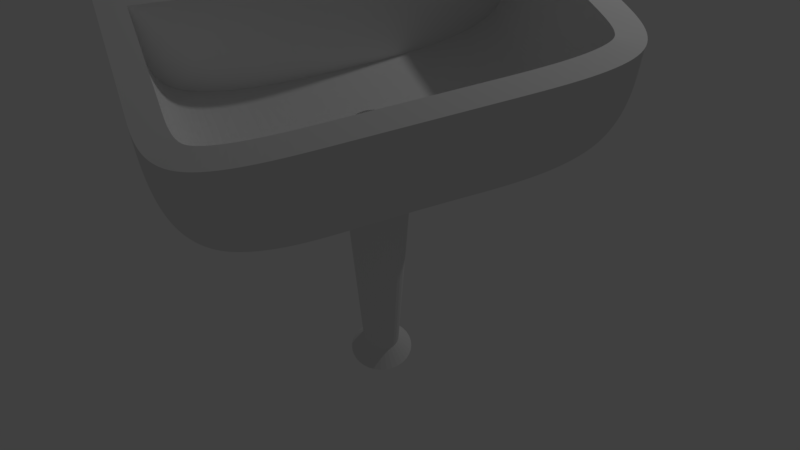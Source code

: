 # Source: 4umywalka.blend  (saved by Blender 2.79.0; exported with 4.5.12 LTS)
import bpy
from mathutils import Matrix  # noqa: F401  (used for matrix-valued properties, if any)

bpy.ops.wm.read_factory_settings(use_empty=True)
scene = bpy.context.scene
scene.name = 'Scene'

# ---- collections
col_collection_1 = bpy.data.collections.new('Collection 1'); scene.collection.children.link(col_collection_1)

# ---- materials (node trees are filled in below, after node groups)
mat_material = bpy.data.materials.new('Material')
mat_material.alpha_threshold = 0.0
mat_material.use_transparent_shadow = False
mat_material.roughness = 0.5
mat_material.line_color = (0.0, 0.0, 0.0, 1.0)

# ---- node groups
ng_auto_smooth = bpy.data.node_groups.new('Auto Smooth', 'GeometryNodeTree')
_s = ng_auto_smooth.interface.new_socket(name='Geometry', in_out='OUTPUT', socket_type='NodeSocketGeometry')
_s = ng_auto_smooth.interface.new_socket(name='Geometry', in_out='INPUT', socket_type='NodeSocketGeometry')
_s = ng_auto_smooth.interface.new_socket(name='Angle', in_out='INPUT', socket_type='NodeSocketFloat')
_s.subtype = 'ANGLE'
_s.min_value = 0.0
_s.max_value = 3.142
ng_auto_smooth.is_modifier = True
_N = ng_auto_smooth.nodes; _L = ng_auto_smooth.links
n0 = _N.new('NodeGroupOutput'); n0.name = 'Group Output'; n0.location = (480, -100)
n1 = _N.new('NodeGroupInput'); n1.name = 'Group Input'; n1.location = (-420, -300)
n2 = _N.new('NodeGroupInput'); n2.name = 'Group Input.001'; n2.location = (-60, -100)
n3 = _N.new('GeometryNodeSetShadeSmooth'); n3.name = 'Set Shade Smooth'; n3.location = (120, -100)
n3.domain = 'EDGE'
n4 = _N.new('GeometryNodeSetShadeSmooth'); n4.name = 'Set Shade Smooth.001'; n4.location = (300, -100)
n5 = _N.new('GeometryNodeInputMeshEdgeAngle'); n5.name = 'Edge Angle'; n5.location = (-420, -220)
n6 = _N.new('GeometryNodeInputEdgeSmooth'); n6.name = 'Is Edge Smooth'; n6.location = (-60, -160)
n7 = _N.new('GeometryNodeInputShadeSmooth'); n7.name = 'Is Face Smooth'; n7.location = (-240, -340)
n8 = _N.new('FunctionNodeBooleanMath'); n8.name = 'Boolean Math'; n8.location = (-60, -220)
n9 = _N.new('FunctionNodeCompare'); n9.name = 'Compare'; n9.location = (-240, -180)
n9.operation = 'LESS_EQUAL'
_L.new(n5.outputs[0], n9.inputs[0])
_L.new(n4.outputs[0], n0.inputs[0])
_L.new(n1.outputs[1], n9.inputs[1])
_L.new(n9.outputs[0], n8.inputs[0])
_L.new(n7.outputs[0], n8.inputs[1])
_L.new(n2.outputs[0], n3.inputs[0])
_L.new(n6.outputs[0], n3.inputs[1])
_L.new(n3.outputs[0], n4.inputs[0])
_L.new(n8.outputs[0], n3.inputs[2])
n0.is_active_output = True

# ---- material node trees

# ---- world
world_world = bpy.data.worlds.new('World'); scene.world = world_world
world_world.color = (0.05088, 0.05088, 0.05088)
world_world.use_sun_shadow = False
world_world.sun_shadow_jitter_overblur = 0.0
world_world.cycles.sampling_method = 'MANUAL'

# ---- cameras
cam_camera = bpy.data.cameras.new('Camera')
cam_camera.clip_end = 100.0
cam_camera.lens = 35.0
cam_camera.sensor_width = 32.0
cam_camera.sensor_height = 18.0
cam_camera.ortho_scale = 7.314
cam_camera.dof.focus_distance = 0.0
cam_camera.dof.aperture_fstop = 128.0

# ---- lights
light_lamp = bpy.data.lights.new('Lamp', 'POINT')
light_lamp.transmission_factor = 0.0
light_lamp.cutoff_distance = 30.0
light_lamp.energy = 100.0
light_lamp.shadow_buffer_clip_start = 1.001
light_lamp.shadow_soft_size = 0.1
light_lamp.shadow_maximum_resolution = 0.006
light_lamp.use_absolute_resolution = True

# ---- meshes
me_cylinder_001 = bpy.data.meshes.new('Cylinder.001')
me_cylinder_001.from_pydata([(0.0, 1.0, -1.0), (0.0, 1.0, 1.0), (0.1951, 0.9808, -1.0), (0.1951, 0.9808, 1.0), (0.3827, 0.9239, -1.0), (0.3827, 0.9239, 1.0), (0.5556, 0.8315, -1.0), (0.5556, 0.8315, 1.0), (0.7071, 0.7071, -1.0), (0.7071, 0.7071, 1.0), (0.8315, 0.5556, -1.0), (0.8315, 0.5556, 1.0), (0.9239, 0.3827, -1.0), (0.9239, 0.3827, 1.0), (0.9808, 0.1951, -1.0), (0.9808, 0.1951, 1.0), (1.0, 7.55e-08, -1.0), (1.0, 7.55e-08, 1.0), (0.9808, -0.1951, -1.0), (0.9808, -0.1951, 1.0), (0.9239, -0.3827, -1.0), (0.9239, -0.3827, 1.0), (0.8315, -0.5556, -1.0), (0.8315, -0.5556, 1.0), (0.7071, -0.7071, -1.0), (0.7071, -0.7071, 1.0), (0.5556, -0.8315, -1.0), (0.5556, -0.8315, 1.0), (0.3827, -0.9239, -1.0), (0.3827, -0.9239, 1.0), (0.1951, -0.9808, -1.0), (0.1951, -0.9808, 1.0), (-3.258e-07, -1.0, -1.0), (-3.258e-07, -1.0, 1.0), (-0.1951, -0.9808, -1.0), (-0.1951, -0.9808, 1.0), (-0.3827, -0.9239, -1.0), (-0.3827, -0.9239, 1.0), (-0.5556, -0.8315, -1.0), (-0.5556, -0.8315, 1.0), (-0.7071, -0.7071, -1.0), (-0.7071, -0.7071, 1.0), (-0.8315, -0.5556, -1.0), (-0.8315, -0.5556, 1.0), (-0.9239, -0.3827, -1.0), (-0.9239, -0.3827, 1.0), (-0.9808, -0.1951, -1.0), (-0.9808, -0.1951, 1.0), (-1.0, 9.656e-07, -1.0), (-1.0, 9.656e-07, 1.0), (-0.9808, 0.1951, -1.0), (-0.9808, 0.1951, 1.0), (-0.9239, 0.3827, -1.0), (-0.9239, 0.3827, 1.0), (-0.8315, 0.5556, -1.0), (-0.8315, 0.5556, 1.0), (-0.7071, 0.7071, -1.0), (-0.7071, 0.7071, 1.0), (-0.5556, 0.8315, -1.0), (-0.5556, 0.8315, 1.0), (-0.3827, 0.9239, -1.0), (-0.3827, 0.9239, 1.0), (-0.1951, 0.9808, -1.0), (-0.1951, 0.9808, 1.0), (5.06e-08, 0.5739, -0.8879), (0.112, 0.5628, -0.8879), (0.2196, 0.5302, -0.8879), (0.3188, 0.4772, -0.8879), (0.4058, 0.4058, -0.8879), (0.4772, 0.3188, -0.8879), (0.5302, 0.2196, -0.8879), (0.5628, 0.112, -0.8879), (0.5739, 1.648e-07, -0.8879), (0.5628, -0.112, -0.8879), (0.5302, -0.2196, -0.8879), (0.4772, -0.3188, -0.8879), (0.4058, -0.4058, -0.8879), (0.3188, -0.4772, -0.8879), (0.2196, -0.5302, -0.8879), (0.112, -0.5628, -0.8879), (-1.364e-07, -0.5739, -0.8879), (-0.112, -0.5628, -0.8879), (-0.2196, -0.5302, -0.8879), (-0.3188, -0.4772, -0.8879), (-0.4058, -0.4058, -0.8879), (-0.4772, -0.3188, -0.8879), (-0.5302, -0.2196, -0.8879), (-0.5628, -0.112, -0.8879), (-0.5739, 6.756e-07, -0.8879), (-0.5628, 0.112, -0.8879), (-0.5302, 0.2196, -0.8879), (-0.4772, 0.3188, -0.8879), (-0.4058, 0.4058, -0.8879), (-0.3188, 0.4772, -0.8879), (-0.2196, 0.5302, -0.8879), (-0.112, 0.5628, -0.8879)], [], [(64, 1, 3, 65), (65, 3, 5, 66), (66, 5, 7, 67), (67, 7, 9, 68), (68, 9, 11, 69), (69, 11, 13, 70), (70, 13, 15, 71), (71, 15, 17, 72), (72, 17, 19, 73), (73, 19, 21, 74), (74, 21, 23, 75), (75, 23, 25, 76), (76, 25, 27, 77), (77, 27, 29, 78), (78, 29, 31, 79), (79, 31, 33, 80), (80, 33, 35, 81), (81, 35, 37, 82), (82, 37, 39, 83), (83, 39, 41, 84), (84, 41, 43, 85), (85, 43, 45, 86), (86, 45, 47, 87), (87, 47, 49, 88), (88, 49, 51, 89), (89, 51, 53, 90), (90, 53, 55, 91), (91, 55, 57, 92), (92, 57, 59, 93), (93, 59, 61, 94), (3, 1, 63, 61, 59, 57, 55, 53, 51, 49, 47, 45, 43, 41, 39, 37, 35, 33, 31, 29, 27, 25, 23, 21, 19, 17, 15, 13, 11, 9, 7, 5), (94, 61, 63, 95), (95, 63, 1, 64), (0, 2, 4, 6, 8, 10, 12, 14, 16, 18, 20, 22, 24, 26, 28, 30, 32, 34, 36, 38, 40, 42, 44, 46, 48, 50, 52, 54, 56, 58, 60, 62), (62, 95, 64, 0), (60, 94, 95, 62), (58, 93, 94, 60), (56, 92, 93, 58), (54, 91, 92, 56), (52, 90, 91, 54), (50, 89, 90, 52), (48, 88, 89, 50), (46, 87, 88, 48), (44, 86, 87, 46), (42, 85, 86, 44), (40, 84, 85, 42), (38, 83, 84, 40), (36, 82, 83, 38), (34, 81, 82, 36), (32, 80, 81, 34), (30, 79, 80, 32), (28, 78, 79, 30), (26, 77, 78, 28), (24, 76, 77, 26), (22, 75, 76, 24), (20, 74, 75, 22), (18, 73, 74, 20), (16, 72, 73, 18), (14, 71, 72, 16), (12, 70, 71, 14), (10, 69, 70, 12), (8, 68, 69, 10), (6, 67, 68, 8), (4, 66, 67, 6), (2, 65, 66, 4), (0, 64, 65, 2)])
me_cylinder_001.polygons.foreach_set('use_smooth', [True] * 66)
me_cylinder_001.use_remesh_preserve_volume = False
me_cylinder_001.use_remesh_preserve_attributes = False
me_cylinder_001.use_mirror_vertex_groups = False
me_cylinder_001.update()
me_cube = bpy.data.meshes.new('Cube')
me_cube.from_pydata([(1.6, 1.0, 1.49), (1.6, -1.0, 1.49), (-1.6, -1.0, 1.49), (-1.6, 1.0, 1.49), (1.6, 1.0, 2.51), (1.6, -1.0, 2.51), (-1.6, -1.0, 2.51), (-1.6, 1.0, 2.51), (1.6, 1.0, 1.49), (-1.6, 1.0, 1.49), (1.6, 1.0, 2.51), (-1.6, 1.0, 2.51), (0.5333, 0.834, 1.49), (-0.5333, 0.834, 1.49), (0.1021, -1.0, 1.49), (-0.1931, -1.0, 1.49), (0.5333, 0.834, 2.51), (-0.5333, 0.834, 2.51), (0.4556, -1.0, 2.51), (-0.5333, -1.0, 2.51), (0.1799, 1.0, 1.49), (-0.1931, 1.0, 1.49), (1.6, 0.3333, 1.49), (1.6, -0.3333, 1.49), (1.6, 0.3333, 2.51), (1.6, -0.3333, 2.51), (-1.6, -0.3333, 1.49), (-1.6, 0.3333, 1.49), (-1.6, -0.3333, 2.51), (-1.6, 0.3333, 2.51), (0.128, -0.1774, 1.49), (0.154, 0.1688, 1.49), (-0.1931, -0.1774, 1.49), (-0.1931, 0.1688, 1.49)], [], [(23, 25, 5, 1), (9, 11, 7, 3), (27, 29, 11, 9), (0, 4, 10, 8), (13, 21, 9, 3), (17, 13, 3, 7), (15, 19, 6, 2), (32, 15, 2, 26), (23, 1, 14, 30), (30, 14, 15, 32), (1, 5, 18, 14), (14, 18, 19, 15), (4, 0, 12, 16), (16, 12, 13, 17), (0, 8, 20, 12), (12, 20, 21, 13), (20, 31, 33, 21), (8, 22, 31, 20), (22, 23, 30, 31), (21, 33, 27, 9), (33, 32, 26, 27), (2, 6, 28, 26), (26, 28, 29, 27), (8, 10, 24, 22), (22, 24, 25, 23)])
me_cube.materials.append(mat_material)
me_cube.use_remesh_preserve_volume = False
me_cube.use_remesh_preserve_attributes = False
me_cube.use_mirror_vertex_groups = False
me_cube.update()

# ---- objects
ob_cylinder_001 = bpy.data.objects.new('Cylinder.001', me_cylinder_001)
ob_cube = bpy.data.objects.new('Cube', me_cube)
ob_lamp = bpy.data.objects.new('Lamp', light_lamp)
ob_camera = bpy.data.objects.new('Camera', cam_camera)

# ---- transforms, parenting, visibility, modifiers, constraints
ob_cylinder_001.location = (-0.02771, 0.01134, 1.236)
ob_cylinder_001.scale = (0.2738, 0.2738, 1.238)
ob_cylinder_001.lineart.crease_threshold = 0.0
_m = ob_cylinder_001.modifiers.new('Subsurf', 'SUBSURF')
_m.uv_smooth = 'PRESERVE_CORNERS'
_m.subdivision_type = 'SIMPLE'
_m.levels = 4
_m.render_levels = 4
_m.show_only_control_edges = False
_m = ob_cylinder_001.modifiers.new('Auto Smooth', 'NODES')
_m.node_group = ng_auto_smooth
_gi = [s.identifier for s in ng_auto_smooth.interface.items_tree if s.item_type == 'SOCKET' and s.in_out == 'INPUT']
_m[_gi[1]] = 0.5236  # Angle
ob_cube.location = (-0.0396, -3.015e-08, 0.9881)
ob_cube.lock_rotations_4d = False
ob_cube.empty_display_type = 'ARROWS'
ob_cube.lineart.crease_threshold = 0.0
_m = ob_cube.modifiers.new('Subsurf', 'SUBSURF')
_m.uv_smooth = 'PRESERVE_CORNERS'
_m.levels = 4
_m.render_levels = 4
_m.show_only_control_edges = False
_m = ob_cube.modifiers.new('Solidify', 'SOLIDIFY')
_m.thickness = 0.2
_m.nonmanifold_thickness_mode = 'FIXED'
_m.nonmanifold_merge_threshold = 0.0003
ob_lamp.location = (4.076, 1.005, 5.904)
ob_lamp.rotation_euler = (0.6503, 0.05522, 1.866)
ob_lamp.lock_rotations_4d = False
ob_lamp.empty_display_type = 'ARROWS'
ob_lamp.color = (0.0, 0.0, 0.0, 0.0)
ob_lamp.lineart.crease_threshold = 0.0
ob_camera.location = (-1.599, -4.417, 6.665)
ob_camera.rotation_euler = (0.7496, 2.837e-06, -0.377)
ob_camera.lock_rotations_4d = False
ob_camera.empty_display_type = 'ARROWS'
ob_camera.color = (0.0, 0.0, 0.0, 0.0)
ob_camera.display_type = 'WIRE'
ob_camera.lineart.crease_threshold = 0.0

# ---- collection membership
col_collection_1.objects.link(ob_cylinder_001)
col_collection_1.objects.link(ob_cube)
col_collection_1.objects.link(ob_lamp)
col_collection_1.objects.link(ob_camera)

# ---- scene / render settings (as saved in the file)
scene.camera = ob_camera
scene.frame_start = 1; scene.frame_end = 250; scene.frame_set(1)
scene.render.engine = 'BLENDER_EEVEE_NEXT'
scene.render.resolution_percentage = 50
scene.render.dither_intensity = 0.0
scene.cycles.use_denoising = False
scene.cycles.samples = 128
scene.cycles.sampling_pattern = 'TABULATED_SOBOL'
scene.cycles.use_adaptive_sampling = False
scene.cycles.use_light_tree = False
scene.cycles.blur_glossy = 0.0
scene.cycles.sample_clamp_indirect = 0.0
scene.view_settings.view_transform = 'Standard'
bpy.context.view_layer.update()
